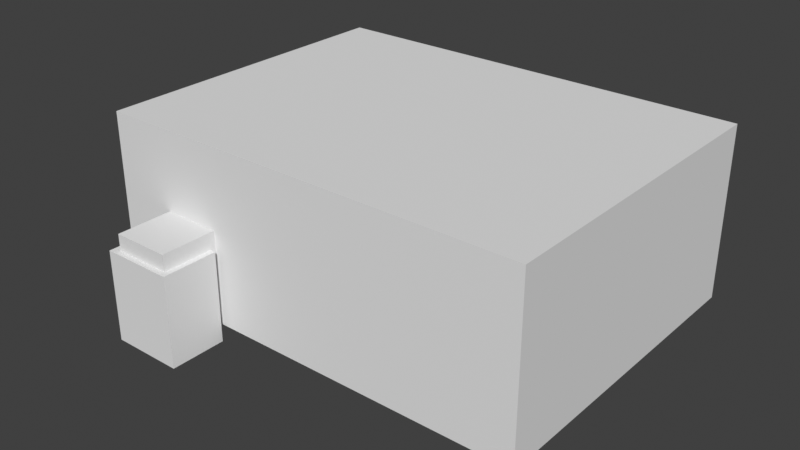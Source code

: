 # Source: store.blend  (saved by Blender 4.5.91; exported with 4.5.12 LTS)
import bpy
from mathutils import Matrix  # noqa: F401  (used for matrix-valued properties, if any)

bpy.ops.wm.read_factory_settings(use_empty=True)
scene = bpy.context.scene
scene.name = 'Scene'

# ---- collections
col_room_default = bpy.data.collections.new('room_default'); scene.collection.children.link(col_room_default)

# ---- materials (node trees are filled in below, after node groups)
mat_vtx_color = bpy.data.materials.new('vtx_color')
mat_wall_02 = bpy.data.materials.new('wall_02')
mat_floor = bpy.data.materials.new('floor')

# ---- material node trees

# ---- world
world_world = bpy.data.worlds.new('World'); scene.world = world_world
world_world.use_nodes = True; world_world.node_tree.nodes.clear()
_N = world_world.node_tree.nodes; _L = world_world.node_tree.links
n0 = _N.new('ShaderNodeOutputWorld'); n0.name = 'World Output'; n0.location = (200, 100)
n1 = _N.new('ShaderNodeBackground'); n1.name = 'Background'; n1.location = (-200, 100)
n1.inputs[0].default_value = (0.05088, 0.05088, 0.05088, 1.0)
_L.new(n1.outputs[0], n0.inputs[0])
n0.is_active_output = True
world_world.color = (0.05088, 0.05088, 0.05088)
world_world.sun_shadow_jitter_overblur = 0.0

# ---- meshes
me_cube_001 = bpy.data.meshes.new('Cube.001')
me_cube_001.from_pydata([(-1.725, -2.0, 0.0), (-1.725, -2.0, 3.7), (-1.725, 4.9, 0.0), (-1.725, 4.9, 3.7), (7.559, -2.0, 0.0), (7.559, -2.0, 3.7), (7.559, 4.9, 0.0), (7.559, 4.9, 3.7), (-1.725, -2.0, 0.0), (-1.725, -2.0, 3.7), (7.559, -2.0, 3.7), (7.559, -2.0, 0.0), (1.0, 4.9, 0.0), (-1.0, 4.9, 0.0), (-1.0, 4.9, 3.7), (1.0, 4.9, 3.7), (-1.0, -2.0, 0.0), (1.0, -2.0, 0.0), (1.0, -2.0, 3.7), (-1.0, -2.0, 3.7), (-0.4194, -2.0, 0.0), (0.8194, -2.0, 0.0), (1.0, -2.0, 3.7), (-1.0, -2.0, 3.7), (-1.725, -2.0, 2.0), (-1.725, 4.9, 2.0), (7.559, 4.9, 2.0), (7.559, -2.0, 2.0), (-1.725, -2.0, 2.0), (7.559, -2.0, 2.0), (0.8194, -2.0, 2.0), (-0.4194, -2.0, 2.0), (-1.0, 4.9, 2.0), (1.0, 4.9, 2.0), (-0.4194, -3.198, 0.0), (0.8194, -3.198, 0.0), (0.8194, -3.198, 2.0), (-0.4194, -3.198, 2.0)], [], [(24, 25, 3, 1), (33, 26, 7, 15), (26, 27, 5, 7), (19, 23, 9, 1), (12, 17, 4, 6), (14, 19, 1, 3), (31, 28, 9, 23), (27, 29, 10, 5), (24, 28, 8, 0), (17, 21, 11, 4), (0, 8, 20, 16), (16, 20, 21, 17), (29, 30, 22, 10), (30, 31, 23, 22), (7, 5, 18, 15), (15, 18, 19, 14), (2, 0, 16, 13), (13, 16, 17, 12), (5, 10, 22, 18), (18, 22, 23, 19), (25, 32, 14, 3), (32, 33, 15, 14), (13, 12, 33, 32), (2, 13, 32, 25), (21, 35, 36, 30), (11, 21, 30, 29), (1, 9, 28, 24), (4, 11, 29, 27), (20, 8, 28, 31), (6, 4, 27, 26), (12, 6, 26, 33), (0, 2, 25, 24), (35, 34, 37, 36), (30, 36, 37, 31), (31, 37, 34, 20), (20, 34, 35, 21)])
me_cube_001.polygons.foreach_set('material_index', [1, 1, 1, 0, 2, 0, 1, 1, 1, 0, 0, 0, 1, 1, 0, 0, 2, 2, 0, 0, 1, 1, 1, 1, 0, 1, 1, 1, 1, 1, 1, 1, 0, 0, 0, 0])
_uv = me_cube_001.uv_layers.new(name='UVMap')
_uv.uv.foreach_set('vector', [-1.509, 0.7028, 5.391, 0.7028, 5.391, 2.403, -1.509, 2.403, 0.1591, 0.7028, 6.718, 0.7028, 6.718, 2.403, 0.1591, 2.403, 5.391, 0.7028, -1.509, 0.7028, -1.509, 2.403, 5.391, 2.403, -1.841, -1.509, -1.841, -1.509, -2.566, -1.509, -2.566, -1.509, 0.1591, 5.391, 0.1591, -1.509, 6.718, -1.509, 6.718, 5.391, -1.841, 5.391, -1.841, -1.509, -2.566, -1.509, -2.566, 5.391, -1.26, 0.7028, -2.566, 0.7028, -2.566, 2.403, -1.841, 2.403, 6.718, -1.509, 6.718, -1.509, 6.718, -1.509, 6.718, -1.509, -2.566, -1.509, -2.566, -1.509, -2.566, -1.509, -2.566, -1.509, 0.1591, -1.509, -0.02155, -1.509, 6.718, -1.509, 6.718, -1.509, -2.566, -1.509, -2.566, -1.509, -1.26, -1.509, -1.841, -1.509, -1.841, -1.509, -1.26, -1.509, -0.02155, -1.509, 0.1591, -1.509, 6.718, 0.7028, -0.02155, 0.7028, 0.1591, 2.403, 6.718, 2.403, -0.02155, 0.7028, -1.26, 0.7028, -1.841, 2.403, 0.1591, 2.403, 6.718, 5.391, 6.718, -1.509, 0.1591, -1.509, 0.1591, 5.391, 0.1591, 5.391, 0.1591, -1.509, -1.841, -1.509, -1.841, 5.391, -2.566, 5.391, -2.566, -1.509, -1.841, -1.509, -1.841, 5.391, -1.841, 5.391, -1.841, -1.509, 0.1591, -1.509, 0.1591, 5.391, 6.718, -1.509, 6.718, -1.509, 0.1591, -1.509, 0.1591, -1.509, 0.1591, -1.509, 0.1591, -1.509, -1.841, -1.509, -1.841, -1.509, -2.566, 0.7028, -1.841, 0.7028, -1.841, 2.403, -2.566, 2.403, -1.841, 0.7028, 0.1591, 0.7028, 0.1591, 2.403, -1.841, 2.403, -1.841, -1.297, 0.1591, -1.297, 0.1591, 0.7028, -1.841, 0.7028, -2.566, -1.297, -1.841, -1.297, -1.841, 0.7028, -2.566, 0.7028, -1.509, -1.297, -2.706, -1.297, -2.706, 0.7028, -1.509, 0.7028, 6.718, -1.297, -0.02155, -1.297, -0.02155, 0.7028, 6.718, 0.7028, -2.566, -1.509, -2.566, -1.509, -2.566, -1.509, -2.566, -1.509, 6.718, -1.509, 6.718, -1.509, 6.718, -1.509, 6.718, -1.509, -1.26, -1.297, -2.566, -1.297, -2.566, 0.7028, -1.26, 0.7028, 5.391, -1.297, -1.509, -1.297, -1.509, 0.7028, 5.391, 0.7028, 0.1591, -1.297, 6.718, -1.297, 6.718, 0.7028, 0.1591, 0.7028, -1.509, -1.297, 5.391, -1.297, 5.391, 0.7028, -1.509, 0.7028, -0.02155, -1.297, -1.26, -1.297, -1.26, 0.7028, -0.02155, 0.7028, -0.02155, -1.509, -0.02155, -2.706, -1.26, -2.706, -1.26, -1.509, -1.509, 0.7028, -2.706, 0.7028, -2.706, -1.297, -1.509, -1.297, -1.26, -1.509, -1.26, -2.706, -0.02155, -2.706, -0.02155, -1.509])
_ca = me_cube_001.color_attributes.new('Col', 'FLOAT_COLOR', 'CORNER')
_ca.data.foreach_set('color', [0.5078, 0.3001, 0.1292, 1.0, 0.5078, 0.3001, 0.1292, 1.0, 0.2706, 0.1368, 0.07393, 1.0, 0.2706, 0.1368, 0.07393, 1.0, 0.5078, 0.3001, 0.1292, 1.0, 0.5078, 0.3001, 0.1292, 1.0, 0.2706, 0.1368, 0.07393, 1.0, 0.2706, 0.1368, 0.07393, 1.0, 0.5078, 0.3001, 0.1292, 1.0, 0.5078, 0.3001, 0.1292, 1.0, 0.2706, 0.1368, 0.07393, 1.0, 0.2706, 0.1368, 0.07393, 1.0, 0.2706, 0.1368, 0.07393, 1.0, 0.2706, 0.1368, 0.07393, 1.0, 0.2706, 0.1368, 0.07393, 1.0, 0.2706, 0.1368, 0.07393, 1.0, 1.0, 0.1742, 0.2055, 1.0, 1.0, 0.1742, 0.2055, 1.0, 0.3427, 0.03231, 0.07505, 1.0, 0.3427, 0.03231, 0.07505, 1.0, 0.07835, 0.01187, 0.0177, 1.0, 0.07835, 0.01187, 0.0177, 1.0, 0.07835, 0.01187, 0.0177, 1.0, 0.07835, 0.01187, 0.0177, 1.0, 0.5078, 0.3001, 0.1292, 1.0, 0.5078, 0.3001, 0.1292, 1.0, 0.2706, 0.1368, 0.07393, 1.0, 0.2706, 0.1368, 0.07393, 1.0, 0.5078, 0.3001, 0.1292, 1.0, 0.5078, 0.3001, 0.1292, 1.0, 0.2706, 0.1368, 0.07393, 1.0, 0.2706, 0.1368, 0.07393, 1.0, 0.5078, 0.3001, 0.1292, 1.0, 0.5078, 0.3001, 0.1292, 1.0, 0.5078, 0.3001, 0.1292, 1.0, 0.5078, 0.3001, 0.1292, 1.0, 0.5078, 0.3001, 0.1292, 1.0, 0.5078, 0.3001, 0.1292, 1.0, 0.5078, 0.3001, 0.1292, 1.0, 0.5078, 0.3001, 0.1292, 1.0, 0.5078, 0.3001, 0.1292, 1.0, 0.5078, 0.3001, 0.1292, 1.0, 0.5078, 0.3001, 0.1292, 1.0, 0.5078, 0.3001, 0.1292, 1.0, 0.5078, 0.3001, 0.1292, 1.0, 0.5078, 0.3001, 0.1292, 1.0, 0.5078, 0.3001, 0.1292, 1.0, 0.5078, 0.3001, 0.1292, 1.0, 0.5078, 0.3001, 0.1292, 1.0, 0.5078, 0.3001, 0.1292, 1.0, 0.2706, 0.1368, 0.07393, 1.0, 0.2706, 0.1368, 0.07393, 1.0, 0.5078, 0.3001, 0.1292, 1.0, 0.5078, 0.3001, 0.1292, 1.0, 0.2706, 0.1368, 0.07393, 1.0, 0.2706, 0.1368, 0.07393, 1.0, 0.07835, 0.01187, 0.0177, 1.0, 0.07835, 0.01187, 0.0177, 1.0, 0.07835, 0.01187, 0.0177, 1.0, 0.07835, 0.01187, 0.0177, 1.0, 0.07835, 0.01187, 0.0177, 1.0, 0.07835, 0.01187, 0.0177, 1.0, 0.07835, 0.01187, 0.0177, 1.0, 0.07835, 0.01187, 0.0177, 1.0, 0.3427, 0.03231, 0.07505, 1.0, 0.3427, 0.03231, 0.07505, 1.0, 1.0, 0.1742, 0.2055, 1.0, 1.0, 0.1742, 0.2055, 1.0, 1.0, 0.1742, 0.2055, 1.0, 1.0, 0.1742, 0.2055, 1.0, 1.0, 0.1742, 0.2055, 1.0, 1.0, 0.1742, 0.2055, 1.0, 0.2706, 0.1368, 0.07393, 1.0, 0.2706, 0.1368, 0.07393, 1.0, 0.2706, 0.1368, 0.07393, 1.0, 0.2706, 0.1368, 0.07393, 1.0, 0.2706, 0.1368, 0.07393, 1.0, 0.2706, 0.1368, 0.07393, 1.0, 0.2706, 0.1368, 0.07393, 1.0, 0.2706, 0.1368, 0.07393, 1.0, 0.5078, 0.3001, 0.1292, 1.0, 0.5078, 0.3001, 0.1292, 1.0, 0.2706, 0.1368, 0.07393, 1.0, 0.2706, 0.1368, 0.07393, 1.0, 0.5078, 0.3001, 0.1292, 1.0, 0.5078, 0.3001, 0.1292, 1.0, 0.2706, 0.1368, 0.07393, 1.0, 0.2706, 0.1368, 0.07393, 1.0, 0.5078, 0.3001, 0.1292, 1.0, 0.5073, 0.2998, 0.1291, 1.0, 0.5078, 0.3001, 0.1292, 1.0, 0.5078, 0.3001, 0.1292, 1.0, 0.5078, 0.3001, 0.1292, 1.0, 0.5078, 0.3001, 0.1292, 1.0, 0.5078, 0.3001, 0.1292, 1.0, 0.5078, 0.3001, 0.1292, 1.0, 0.5078, 0.3001, 0.1292, 1.0, 1.0, 0.8887, 0.8887, 1.0, 1.0, 0.8887, 0.8887, 1.0, 0.5078, 0.3001, 0.1292, 1.0, 0.5078, 0.3001, 0.1292, 1.0, 0.5078, 0.3001, 0.1292, 1.0, 0.5078, 0.3001, 0.1292, 1.0, 0.5078, 0.3001, 0.1292, 1.0, 0.2706, 0.1368, 0.07393, 1.0, 0.2706, 0.1368, 0.07393, 1.0, 0.5078, 0.3001, 0.1292, 1.0, 0.5078, 0.3001, 0.1292, 1.0, 0.5078, 0.3001, 0.1292, 1.0, 0.5078, 0.3001, 0.1292, 1.0, 0.5078, 0.3001, 0.1292, 1.0, 0.5078, 0.3001, 0.1292, 1.0, 0.5078, 0.3001, 0.1292, 1.0, 0.5078, 0.3001, 0.1292, 1.0, 0.5078, 0.3001, 0.1292, 1.0, 0.5078, 0.3001, 0.1292, 1.0, 0.5078, 0.3001, 0.1292, 1.0, 0.5078, 0.3001, 0.1292, 1.0, 0.5078, 0.3001, 0.1292, 1.0, 0.5078, 0.3001, 0.1292, 1.0, 0.5073, 0.2998, 0.1291, 1.0, 0.5078, 0.3001, 0.1292, 1.0, 0.5078, 0.3001, 0.1292, 1.0, 0.5078, 0.3001, 0.1292, 1.0, 0.5078, 0.3001, 0.1292, 1.0, 0.5078, 0.3001, 0.1292, 1.0, 0.5078, 0.3001, 0.1292, 1.0, 0.5078, 0.3001, 0.1292, 1.0, 1.0, 0.8887, 0.8887, 1.0, 1.0, 0.8887, 0.8887, 1.0, 0.9345, 0.8187, 0.811, 1.0, 1.0, 0.8887, 0.8887, 1.0, 0.5078, 0.3001, 0.1292, 1.0, 1.0, 0.8887, 0.8887, 1.0, 0.9345, 0.8187, 0.811, 1.0, 0.5078, 0.3001, 0.1292, 1.0, 0.5078, 0.3001, 0.1292, 1.0, 0.9345, 0.8187, 0.811, 1.0, 1.0, 0.8887, 0.8887, 1.0, 0.5078, 0.3001, 0.1292, 1.0, 0.5078, 0.3001, 0.1292, 1.0, 1.0, 0.8887, 0.8887, 1.0, 1.0, 0.8887, 0.8887, 1.0, 0.5078, 0.3001, 0.1292, 1.0])
me_cube_001.materials.append(mat_vtx_color)
me_cube_001.materials.append(mat_wall_02)
me_cube_001.materials.append(mat_floor)
me_cube_001.use_paint_bone_selection = False
me_cube_001.use_paint_mask = True
me_cube_001.update()
me_loading_zone = bpy.data.meshes.new('loading zone')
me_loading_zone.from_pydata([(-0.5, -0.5, -0.5), (-0.5, -0.5, 0.5), (-0.5, 0.5, -0.5), (-0.5, 0.5, 0.5), (0.5, -0.5, -0.5), (0.5, -0.5, 0.5), (0.5, 0.5, -0.5), (0.5, 0.5, 0.5)], [], [(0, 1, 3, 2), (2, 3, 7, 6), (6, 7, 5, 4), (4, 5, 1, 0), (2, 6, 4, 0), (7, 3, 1, 5)])
me_loading_zone.update()
me_cube_010 = bpy.data.meshes.new('Cube.010')
me_cube_010.from_pydata([], [], [])
me_cube_010.materials.append(None)
me_cube_010.update()
me_text_poster = bpy.data.meshes.new('text_poster')
me_text_poster.from_pydata([], [], [])
me_text_poster.materials.append(None)
me_text_poster.update()

# ---- objects
ob_cube = bpy.data.objects.new('Cube', me_cube_001)
ob_entry_default = bpy.data.objects.new('entry#default', None)
ob_loading_zone = bpy.data.objects.new('loading zone', me_loading_zone)
ob_store_bot = bpy.data.objects.new('store_bot', me_cube_010)
ob_upgrade_speed = bpy.data.objects.new('upgrade_speed', me_text_poster)
ob_upgrade_longer_boost = bpy.data.objects.new('upgrade_longer_boost', me_text_poster)
ob_upgrade_nut_sensor = bpy.data.objects.new('upgrade_nut_sensor', me_text_poster)
ob_upgrade_boost_anywhere = bpy.data.objects.new('upgrade_boost_anywhere', me_text_poster)

# ---- transforms, parenting, visibility, modifiers, constraints
ob_cube.location = (0.0, 0.0, 0.0)
ob_entry_default.location = (0.4052, -0.8707, 0.0)
ob_entry_default.rotation_euler = (0.0, -0.0, 2.813)
ob_entry_default.empty_display_type = 'ARROWS'
ob_loading_zone.location = (0.1749, -2.715, 0.6801)
ob_loading_zone.scale = (1.529, 1.2, 1.934)
ob_store_bot.location = (2.826, 2.972, 6.437e-06)
ob_upgrade_speed.location = (0.1072, 2.521, 0.9674)
ob_upgrade_longer_boost.location = (3.977, 2.521, 0.9674)
ob_upgrade_nut_sensor.location = (1.454, 2.521, 0.9674)
ob_upgrade_boost_anywhere.location = (5.155, 2.521, 0.9674)

# ---- collection membership
col_room_default.objects.link(ob_cube)
col_room_default.objects.link(ob_entry_default)
col_room_default.objects.link(ob_loading_zone)
col_room_default.objects.link(ob_store_bot)
col_room_default.objects.link(ob_upgrade_speed)
col_room_default.objects.link(ob_upgrade_longer_boost)
col_room_default.objects.link(ob_upgrade_nut_sensor)
col_room_default.objects.link(ob_upgrade_boost_anywhere)

# ---- scene / render settings (as saved in the file)
scene.frame_start = 1; scene.frame_end = 250; scene.frame_set(1)
scene.render.engine = 'BLENDER_EEVEE_NEXT'
scene.view_settings.view_transform = 'Standard'
bpy.context.view_layer.update()

# ---- added for rendering (the .blend has no active camera and no usable light): camera, sun
cam_auto = bpy.data.cameras.new('AutoCamera')
cam_auto.lens = 50.0
cam_auto.sensor_width = 36.0
cam_auto.clip_end = 1000.0
ob_auto_camera = bpy.data.objects.new('AutoCamera', cam_auto)
scene.collection.objects.link(ob_auto_camera)
ob_auto_camera.location = (14.9655, -13.6658, 11.3454)
ob_auto_camera.rotation_euler = (1.09748, -7.21219e-08, 0.694738)
scene.camera = ob_auto_camera
light_auto_sun = bpy.data.lights.new('AutoSun', 'SUN')
light_auto_sun.energy = 3.0
light_auto_sun.angle = 0.0523599
ob_auto_sun = bpy.data.objects.new('AutoSun', light_auto_sun)
scene.collection.objects.link(ob_auto_sun)
ob_auto_sun.rotation_euler = (0.872665, 0.174533, 0.523599)
bpy.context.view_layer.update()
